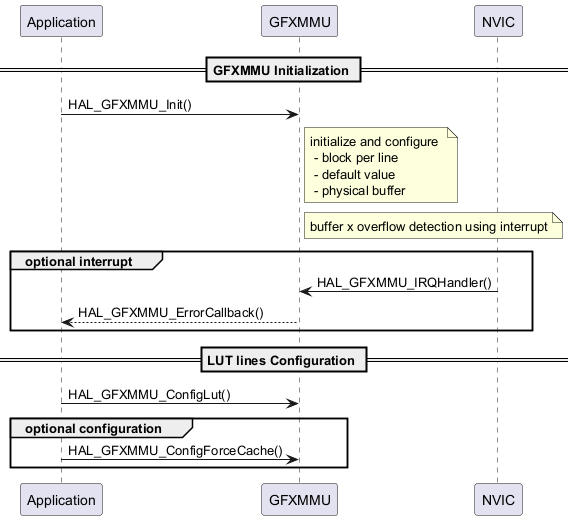

The diagram above was rendered by PlantUML. Its source (embedded in the PNG):
@startuml
participant "Application" as App
participant "GFXMMU" as GFXMMU
participant "NVIC" as nvic

== GFXMMU Initialization ==

App -> GFXMMU: HAL_GFXMMU_Init()
note right GFXMMU: initialize and configure \n - block per line \n - default value\n - physical buffer
note right GFXMMU: buffer x overflow detection using interrupt
group optional interrupt
nvic-> GFXMMU : HAL_GFXMMU_IRQHandler()
App <-- GFXMMU : HAL_GFXMMU_ErrorCallback()
end

== LUT lines Configuration ==
App -> GFXMMU: HAL_GFXMMU_ConfigLut()

group optional configuration
App -> GFXMMU: HAL_GFXMMU_ConfigForceCache()
end
@enduml